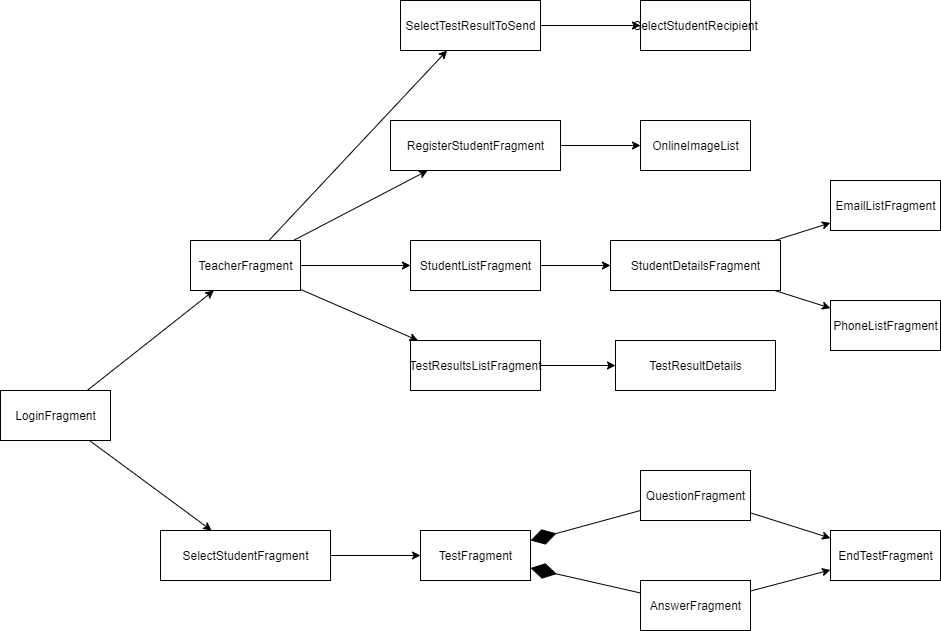

The diagram above was exported from draw.io. Its source (the exported page's mxGraphModel, read from the mxfile embedded in the PNG):
<mxGraphModel dx="1278" dy="1621" grid="1" gridSize="10" guides="1" tooltips="1" connect="1" arrows="1" fold="1" page="1" pageScale="1" pageWidth="850" pageHeight="1100" math="0" shadow="0">
  <root>
    <mxCell id="0" />
    <mxCell id="1" parent="0" />
    <mxCell id="5OJdcwKzWzJxPd0q86Uo-1" value="LoginFragment" style="html=1;" parent="1" vertex="1">
      <mxGeometry x="150" y="220" width="110" height="50" as="geometry" />
    </mxCell>
    <mxCell id="5OJdcwKzWzJxPd0q86Uo-2" value="TeacherFragment" style="html=1;" parent="1" vertex="1">
      <mxGeometry x="340" y="70" width="110" height="50" as="geometry" />
    </mxCell>
    <mxCell id="5OJdcwKzWzJxPd0q86Uo-3" value="SelectStudentFragment" style="html=1;" parent="1" vertex="1">
      <mxGeometry x="310" y="360" width="170" height="50" as="geometry" />
    </mxCell>
    <mxCell id="5OJdcwKzWzJxPd0q86Uo-4" value="TestFragment" style="html=1;" parent="1" vertex="1">
      <mxGeometry x="570" y="360" width="110" height="50" as="geometry" />
    </mxCell>
    <mxCell id="5OJdcwKzWzJxPd0q86Uo-5" value="AnswerFragment" style="html=1;" parent="1" vertex="1">
      <mxGeometry x="790" y="410" width="110" height="50" as="geometry" />
    </mxCell>
    <mxCell id="5OJdcwKzWzJxPd0q86Uo-6" value="QuestionFragment" style="html=1;" parent="1" vertex="1">
      <mxGeometry x="790" y="300" width="110" height="50" as="geometry" />
    </mxCell>
    <mxCell id="5OJdcwKzWzJxPd0q86Uo-7" value="RegisterStudentFragment" style="html=1;" parent="1" vertex="1">
      <mxGeometry x="540" y="-50" width="170" height="50" as="geometry" />
    </mxCell>
    <mxCell id="5OJdcwKzWzJxPd0q86Uo-8" value="EmailListFragment" style="html=1;" parent="1" vertex="1">
      <mxGeometry x="980" y="10" width="110" height="50" as="geometry" />
    </mxCell>
    <mxCell id="5OJdcwKzWzJxPd0q86Uo-9" value="PhoneListFragment" style="html=1;" parent="1" vertex="1">
      <mxGeometry x="980" y="130" width="110" height="50" as="geometry" />
    </mxCell>
    <mxCell id="5OJdcwKzWzJxPd0q86Uo-10" value="StudentDetailsFragment" style="html=1;" parent="1" vertex="1">
      <mxGeometry x="760" y="70" width="170" height="50" as="geometry" />
    </mxCell>
    <mxCell id="5OJdcwKzWzJxPd0q86Uo-11" value="StudentListFragment" style="html=1;" parent="1" vertex="1">
      <mxGeometry x="560" y="70" width="130" height="50" as="geometry" />
    </mxCell>
    <mxCell id="5OJdcwKzWzJxPd0q86Uo-12" value="TestResultsListFragment" style="html=1;" parent="1" vertex="1">
      <mxGeometry x="560" y="170" width="130" height="50" as="geometry" />
    </mxCell>
    <mxCell id="zN4tvEIC_3DhlvBqHV6v-1" value="OnlineImageList" style="html=1;" parent="1" vertex="1">
      <mxGeometry x="790" y="-50" width="110" height="50" as="geometry" />
    </mxCell>
    <mxCell id="zN4tvEIC_3DhlvBqHV6v-2" value="EndTestFragment" style="html=1;" parent="1" vertex="1">
      <mxGeometry x="980" y="360" width="110" height="50" as="geometry" />
    </mxCell>
    <mxCell id="Aw3kGLv6xS7SHZJNT41n-1" value="" style="endArrow=classic;html=1;rounded=0;" parent="1" source="5OJdcwKzWzJxPd0q86Uo-1" target="5OJdcwKzWzJxPd0q86Uo-2" edge="1">
      <mxGeometry width="50" height="50" relative="1" as="geometry">
        <mxPoint x="440" y="320" as="sourcePoint" />
        <mxPoint x="490" y="270" as="targetPoint" />
      </mxGeometry>
    </mxCell>
    <mxCell id="Aw3kGLv6xS7SHZJNT41n-2" value="" style="endArrow=classic;html=1;rounded=0;" parent="1" source="5OJdcwKzWzJxPd0q86Uo-1" target="5OJdcwKzWzJxPd0q86Uo-3" edge="1">
      <mxGeometry width="50" height="50" relative="1" as="geometry">
        <mxPoint x="373.8888888888889" y="240" as="sourcePoint" />
        <mxPoint x="436.1111111111111" y="200" as="targetPoint" />
      </mxGeometry>
    </mxCell>
    <mxCell id="Aw3kGLv6xS7SHZJNT41n-3" value="" style="endArrow=classic;html=1;rounded=0;" parent="1" source="5OJdcwKzWzJxPd0q86Uo-2" target="5OJdcwKzWzJxPd0q86Uo-7" edge="1">
      <mxGeometry width="50" height="50" relative="1" as="geometry">
        <mxPoint x="373.8888888888889" y="190" as="sourcePoint" />
        <mxPoint x="436.1111111111111" y="150" as="targetPoint" />
      </mxGeometry>
    </mxCell>
    <mxCell id="Aw3kGLv6xS7SHZJNT41n-4" value="" style="endArrow=classic;html=1;rounded=0;" parent="1" source="5OJdcwKzWzJxPd0q86Uo-2" target="5OJdcwKzWzJxPd0q86Uo-11" edge="1">
      <mxGeometry width="50" height="50" relative="1" as="geometry">
        <mxPoint x="519.4444444444446" y="100" as="sourcePoint" />
        <mxPoint x="590.5555555555557" y="60" as="targetPoint" />
      </mxGeometry>
    </mxCell>
    <mxCell id="Aw3kGLv6xS7SHZJNT41n-5" value="" style="endArrow=classic;html=1;rounded=0;" parent="1" source="5OJdcwKzWzJxPd0q86Uo-2" target="5OJdcwKzWzJxPd0q86Uo-12" edge="1">
      <mxGeometry width="50" height="50" relative="1" as="geometry">
        <mxPoint x="620" y="210" as="sourcePoint" />
        <mxPoint x="670" y="160" as="targetPoint" />
      </mxGeometry>
    </mxCell>
    <mxCell id="Aw3kGLv6xS7SHZJNT41n-6" value="" style="endArrow=classic;html=1;rounded=0;" parent="1" source="5OJdcwKzWzJxPd0q86Uo-11" target="5OJdcwKzWzJxPd0q86Uo-10" edge="1">
      <mxGeometry width="50" height="50" relative="1" as="geometry">
        <mxPoint x="600" y="108" as="sourcePoint" />
        <mxPoint x="570" y="111.75" as="targetPoint" />
      </mxGeometry>
    </mxCell>
    <mxCell id="Aw3kGLv6xS7SHZJNT41n-7" value="" style="endArrow=classic;html=1;rounded=0;" parent="1" source="5OJdcwKzWzJxPd0q86Uo-7" target="zN4tvEIC_3DhlvBqHV6v-1" edge="1">
      <mxGeometry width="50" height="50" relative="1" as="geometry">
        <mxPoint x="479.44444444444446" y="80" as="sourcePoint" />
        <mxPoint x="550.5555555555557" y="40" as="targetPoint" />
      </mxGeometry>
    </mxCell>
    <mxCell id="Aw3kGLv6xS7SHZJNT41n-8" value="" style="endArrow=classic;html=1;rounded=0;" parent="1" source="5OJdcwKzWzJxPd0q86Uo-10" target="5OJdcwKzWzJxPd0q86Uo-8" edge="1">
      <mxGeometry width="50" height="50" relative="1" as="geometry">
        <mxPoint x="680" y="19.047619047619037" as="sourcePoint" />
        <mxPoint x="750" y="22.380952380952408" as="targetPoint" />
      </mxGeometry>
    </mxCell>
    <mxCell id="Aw3kGLv6xS7SHZJNT41n-9" value="" style="endArrow=classic;html=1;rounded=0;" parent="1" source="5OJdcwKzWzJxPd0q86Uo-10" target="5OJdcwKzWzJxPd0q86Uo-9" edge="1">
      <mxGeometry width="50" height="50" relative="1" as="geometry">
        <mxPoint x="895" y="100" as="sourcePoint" />
        <mxPoint x="920" y="92.1875" as="targetPoint" />
      </mxGeometry>
    </mxCell>
    <mxCell id="Aw3kGLv6xS7SHZJNT41n-10" value="" style="endArrow=classic;html=1;rounded=0;" parent="1" source="5OJdcwKzWzJxPd0q86Uo-3" target="5OJdcwKzWzJxPd0q86Uo-4" edge="1">
      <mxGeometry width="50" height="50" relative="1" as="geometry">
        <mxPoint x="700" y="310" as="sourcePoint" />
        <mxPoint x="750" y="260" as="targetPoint" />
      </mxGeometry>
    </mxCell>
    <mxCell id="Aw3kGLv6xS7SHZJNT41n-11" value="" style="endArrow=diamondThin;endFill=1;endSize=24;html=1;rounded=0;" parent="1" source="5OJdcwKzWzJxPd0q86Uo-6" target="5OJdcwKzWzJxPd0q86Uo-4" edge="1">
      <mxGeometry width="160" relative="1" as="geometry">
        <mxPoint x="730" y="380" as="sourcePoint" />
        <mxPoint x="890" y="380" as="targetPoint" />
      </mxGeometry>
    </mxCell>
    <mxCell id="Aw3kGLv6xS7SHZJNT41n-12" value="" style="endArrow=diamondThin;endFill=1;endSize=24;html=1;rounded=0;" parent="1" source="5OJdcwKzWzJxPd0q86Uo-5" target="5OJdcwKzWzJxPd0q86Uo-4" edge="1">
      <mxGeometry width="160" relative="1" as="geometry">
        <mxPoint x="750" y="337.9411764705882" as="sourcePoint" />
        <mxPoint x="690" y="352.0588235294117" as="targetPoint" />
      </mxGeometry>
    </mxCell>
    <mxCell id="Aw3kGLv6xS7SHZJNT41n-13" value="" style="endArrow=classic;html=1;rounded=0;" parent="1" source="5OJdcwKzWzJxPd0q86Uo-6" target="zN4tvEIC_3DhlvBqHV6v-2" edge="1">
      <mxGeometry width="50" height="50" relative="1" as="geometry">
        <mxPoint x="930" y="400" as="sourcePoint" />
        <mxPoint x="980" y="350" as="targetPoint" />
      </mxGeometry>
    </mxCell>
    <mxCell id="Aw3kGLv6xS7SHZJNT41n-14" value="" style="endArrow=classic;html=1;rounded=0;" parent="1" source="5OJdcwKzWzJxPd0q86Uo-5" target="zN4tvEIC_3DhlvBqHV6v-2" edge="1">
      <mxGeometry width="50" height="50" relative="1" as="geometry">
        <mxPoint x="860" y="334.16666666666663" as="sourcePoint" />
        <mxPoint x="990" y="355.83333333333337" as="targetPoint" />
      </mxGeometry>
    </mxCell>
    <mxCell id="Aw3kGLv6xS7SHZJNT41n-16" value="TestResultDetails" style="html=1;" parent="1" vertex="1">
      <mxGeometry x="765" y="170" width="160" height="50" as="geometry" />
    </mxCell>
    <mxCell id="Aw3kGLv6xS7SHZJNT41n-17" value="" style="endArrow=classic;html=1;rounded=0;" parent="1" source="5OJdcwKzWzJxPd0q86Uo-12" target="Aw3kGLv6xS7SHZJNT41n-16" edge="1">
      <mxGeometry width="50" height="50" relative="1" as="geometry">
        <mxPoint x="660" y="240" as="sourcePoint" />
        <mxPoint x="710" y="190" as="targetPoint" />
      </mxGeometry>
    </mxCell>
    <mxCell id="Aw3kGLv6xS7SHZJNT41n-18" value="SelectTestResultToSend" style="html=1;" parent="1" vertex="1">
      <mxGeometry x="550" y="-170" width="140" height="50" as="geometry" />
    </mxCell>
    <mxCell id="Aw3kGLv6xS7SHZJNT41n-19" value="SelectStudentRecipient" style="html=1;" parent="1" vertex="1">
      <mxGeometry x="790" y="-170" width="110" height="50" as="geometry" />
    </mxCell>
    <mxCell id="Aw3kGLv6xS7SHZJNT41n-20" value="" style="endArrow=classic;html=1;rounded=0;" parent="1" source="Aw3kGLv6xS7SHZJNT41n-18" target="Aw3kGLv6xS7SHZJNT41n-19" edge="1">
      <mxGeometry width="50" height="50" relative="1" as="geometry">
        <mxPoint x="1250" y="10" as="sourcePoint" />
        <mxPoint x="1300" y="-40" as="targetPoint" />
      </mxGeometry>
    </mxCell>
    <mxCell id="Aw3kGLv6xS7SHZJNT41n-21" value="" style="endArrow=classic;html=1;rounded=0;" parent="1" source="5OJdcwKzWzJxPd0q86Uo-2" target="Aw3kGLv6xS7SHZJNT41n-18" edge="1">
      <mxGeometry width="50" height="50" relative="1" as="geometry">
        <mxPoint y="100" as="sourcePoint" />
        <mxPoint x="240" y="-30" as="targetPoint" />
      </mxGeometry>
    </mxCell>
  </root>
</mxGraphModel>